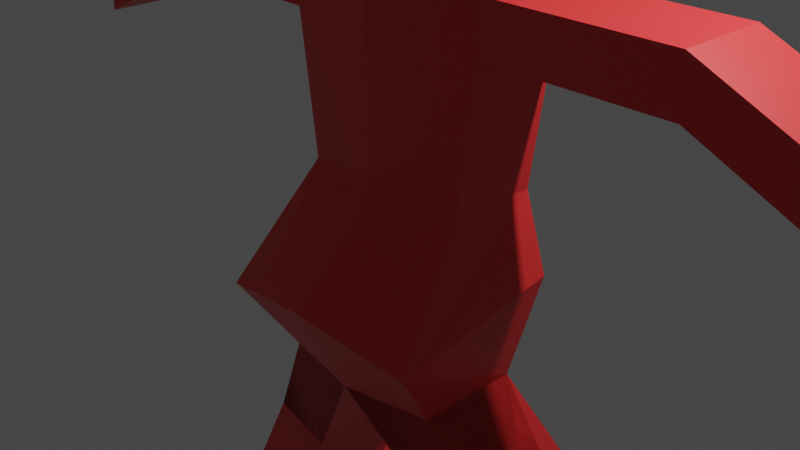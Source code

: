 # Source: character.blend  (saved by Blender 3.0.42; exported with 4.5.12 LTS)
import bpy
from mathutils import Matrix  # noqa: F401  (used for matrix-valued properties, if any)

bpy.ops.wm.read_factory_settings(use_empty=True)
scene = bpy.context.scene
scene.name = 'Scene'

# ---- collections
col_collection = bpy.data.collections.new('Collection'); scene.collection.children.link(col_collection)

# ---- materials (node trees are filled in below, after node groups)
mat_material = bpy.data.materials.new('Material')
mat_material.alpha_threshold = 0.0
mat_material.use_transparent_shadow = False
mat_material.line_color = (0.0, 0.0, 0.0, 1.0)

# ---- material node trees
mat_material.use_nodes = True; mat_material.node_tree.nodes.clear()
_N = mat_material.node_tree.nodes; _L = mat_material.node_tree.links
n0 = _N.new('ShaderNodeOutputMaterial'); n0.name = 'Material Output'; n0.location = (300, 300)
n1 = _N.new('ShaderNodeBsdfPrincipled'); n1.name = 'Principled BSDF'; n1.location = (10, 300)
n1.distribution = 'GGX'
n1.subsurface_method = 'RANDOM_WALK_SKIN'
n1.inputs[0].default_value = (0.8, 0.03429, 0.03429, 1.0)
n1.inputs[2].default_value = 0.4
n1.inputs[3].default_value = 1.45
n1.inputs[27].default_value = (0.0, 0.0, 0.0, 1.0)
n1.inputs[28].default_value = 1.0
_L.new(n1.outputs[0], n0.inputs[0])
n0.is_active_output = True

# ---- world
world_world = bpy.data.worlds.new('World'); scene.world = world_world
world_world.use_nodes = True; world_world.node_tree.nodes.clear()
_N = world_world.node_tree.nodes; _L = world_world.node_tree.links
n0 = _N.new('ShaderNodeOutputWorld'); n0.name = 'World Output'; n0.location = (300, 300)
n1 = _N.new('ShaderNodeBackground'); n1.name = 'Background'; n1.location = (10, 300)
n1.inputs[0].default_value = (0.05088, 0.05088, 0.05088, 1.0)
_L.new(n1.outputs[0], n0.inputs[0])
n0.is_active_output = True
world_world.color = (0.05088, 0.05088, 0.05088)
world_world.use_sun_shadow = False
world_world.sun_shadow_jitter_overblur = 0.0

# ---- cameras
cam_camera = bpy.data.cameras.new('Camera')
cam_camera.clip_end = 100.0
cam_camera.ortho_scale = 7.314

# ---- lights
light_light = bpy.data.lights.new('Light', 'POINT')
light_light.transmission_factor = 0.0
light_light.energy = 1000.0
light_light.shadow_soft_size = 0.1
light_light.shadow_maximum_resolution = 0.006
light_light.use_absolute_resolution = True

# ---- meshes
me_cube = bpy.data.meshes.new('Cube')
me_cube.from_pydata([(0.9723, 0.5283, 0.5738), (0.6798, 0.5283, -0.01193), (0.9723, -0.4339, 0.5738), (0.6798, -1.348, -0.3769), (0.0, 0.7237, 0.5364), (0.0, 0.7237, -0.01193), (0.0, -0.6292, 0.5364), (0.0, -1.544, -0.3769), (0.9723, 0.5283, 0.5738), (0.6798, 0.5283, -0.01193), (0.9723, -0.4339, 0.5738), (0.6798, -1.348, -0.3769), (0.0, 0.7237, 0.5364), (0.0, 0.7237, -0.01193), (0.0, -0.6292, 0.5364), (0.0, -1.544, -0.3769), (0.0, 0.7237, -0.01193), (0.0, -1.544, -0.3769), (0.6798, 0.5283, -0.01193), (0.9723, 0.5283, 0.5738), (0.0, -0.6292, 0.5364), (0.9723, -0.4339, 0.5738), (0.6798, -1.348, -0.3769), (0.0, 0.7237, 0.5364), (0.9723, 0.5283, 0.5738), (1.24, 0.5283, -0.264), (0.0, -1.544, -0.3769), (0.0, -0.6292, 0.5364), (0.9723, -0.4339, 0.5738), (1.24, -1.348, -0.6289), (0.0, 0.7237, 0.5364), (0.0, 0.7237, -0.01193), (0.0, 0.567, -1.458), (0.0, -0.9771, -1.458), (0.967, 0.3717, -1.458), (0.967, 0.3717, -1.458), (0.0, -0.9771, -1.458), (0.967, -0.7818, -1.458), (0.967, -0.7818, -1.458), (0.967, -0.7818, -1.458), (0.0, -0.9771, -1.458), (0.967, 0.3717, -1.458), (0.0, -0.9771, -1.458), (0.0, 0.567, -1.458), (0.967, 0.3717, -1.458), (0.967, -0.7818, -1.458), (0.6798, -1.348, -0.3769), (0.0, 0.567, -1.458), (0.0, 0.567, -1.458), (0.6798, -1.348, -0.3769), (0.6798, 0.5283, -0.01193), (0.6798, 0.5283, -0.01193), (1.082, -0.4455, -3.077), (2.049, -0.2502, -3.077), (1.082, 1.121, -3.077), (1.082, -0.4455, -3.077), (2.049, 0.9259, -3.077), (2.049, -0.2502, -3.077), (2.049, 0.4128, -3.077), (1.082, 0.6081, -3.077), (0.0, 0.7237, 2.093), (0.0, 0.7237, 2.093), (1.179, -0.4339, 2.089), (0.0, -0.6292, 2.093), (1.179, 0.5283, 2.089), (0.0, 0.7237, 2.093), (0.0, -0.6292, 2.093), (0.9302, -0.4339, 2.131), (0.9302, 0.5283, 2.131), (0.0, -0.6292, 2.093), (0.9302, 0.5283, 2.131), (0.0, 0.7237, 2.093), (0.0, -0.6292, 2.093), (0.9302, -0.4339, 2.131), (0.0, 0.7237, 2.641), (0.0, 0.7237, 2.641), (1.157, -0.4339, 2.637), (0.0, -0.6292, 2.641), (1.157, 0.5283, 2.637), (0.0, 0.7237, 2.641), (0.0, -0.6292, 2.641), (0.9081, -0.4339, 2.679), (0.9081, 0.5283, 2.679), (0.0, -0.6292, 2.641), (0.9081, 0.5283, 2.679), (0.0, 0.7237, 2.641), (0.0, -0.6292, 2.641), (0.9081, -0.4339, 2.679), (0.0, 0.7237, 2.691), (0.0, 0.7237, 2.691), (0.5074, -0.4339, 2.728), (0.0, -0.6292, 2.691), (0.5074, 0.5283, 2.728), (0.0, 0.7237, 2.691), (0.0, -0.6292, 2.691), (0.8947, -0.4339, 2.728), (0.8947, 0.5283, 2.728), (0.0, -0.6292, 2.691), (0.8947, 0.5283, 2.728), (0.0, 0.7237, 2.691), (0.0, -0.6292, 2.691), (0.8947, -0.4339, 2.728), (3.116, 0.5282, 2.089), (3.116, -0.434, 2.089), (3.094, 0.5282, 2.637), (3.094, -0.434, 2.637), (1.512, 0.6391, -4.37), (1.512, -0.7137, -4.37), (2.479, -0.5184, -4.37), (2.479, 0.4438, -4.37), (4.769, 0.5282, 1.323), (4.769, -0.434, 1.323), (4.747, 0.5282, 1.871), (4.747, -0.434, 1.871), (0.4853, -0.4339, 2.945), (0.0, -0.6292, 2.908), (0.4853, 0.5283, 2.945), (0.0, 0.7237, 2.908), (0.9221, -0.4339, 3.417), (0.0, -0.6292, 3.379), (0.9221, 0.5283, 3.417), (0.0, 0.7237, 3.379), (0.889, -0.4339, 4.229), (0.0, -0.6292, 4.573), (0.889, 0.5283, 4.229), (0.0, 0.7237, 4.573), (1.512, 0.6391, -4.837), (1.512, -0.7137, -4.837), (2.479, -0.5184, -4.837), (2.479, 0.4438, -4.837), (2.34, 1.146, -4.37), (1.373, 1.342, -4.37), (2.34, 1.146, -4.837), (1.373, 1.342, -4.837), (-0.9723, 0.5283, 0.5738), (-0.6798, 0.5283, -0.01193), (-0.9723, -0.4339, 0.5738), (-0.6798, -1.348, -0.3769), (-0.9723, 0.5283, 0.5738), (-0.6798, 0.5283, -0.01193), (-0.9723, -0.4339, 0.5738), (-0.6798, -1.348, -0.3769), (-0.6798, 0.5283, -0.01193), (-0.9723, 0.5283, 0.5738), (-0.9723, -0.4339, 0.5738), (-0.6798, -1.348, -0.3769), (-0.9723, 0.5283, 0.5738), (-1.24, 0.5283, -0.264), (-0.9723, -0.4339, 0.5738), (-1.24, -1.348, -0.6289), (-0.967, 0.3717, -1.458), (-0.967, 0.3717, -1.458), (-0.967, -0.7818, -1.458), (-0.967, -0.7818, -1.458), (-0.967, -0.7818, -1.458), (-0.967, 0.3717, -1.458), (-0.967, 0.3717, -1.458), (-0.967, -0.7818, -1.458), (-0.6798, -1.348, -0.3769), (-0.6798, -1.348, -0.3769), (-0.6798, 0.5283, -0.01193), (-0.6798, 0.5283, -0.01193), (-1.082, -0.4455, -3.077), (-2.049, -0.2502, -3.077), (-1.082, 1.121, -3.077), (-1.082, -0.4455, -3.077), (-2.049, 0.9259, -3.077), (-2.049, -0.2502, -3.077), (-2.049, 0.4128, -3.077), (-1.082, 0.6081, -3.077), (-1.179, -0.4339, 2.089), (-1.179, 0.5283, 2.089), (-0.9302, -0.4339, 2.131), (-0.9302, 0.5283, 2.131), (-0.9302, 0.5283, 2.131), (-0.9302, -0.4339, 2.131), (-1.157, -0.4339, 2.637), (-1.157, 0.5283, 2.637), (-0.9081, -0.4339, 2.679), (-0.9081, 0.5283, 2.679), (-0.9081, 0.5283, 2.679), (-0.9081, -0.4339, 2.679), (-0.5074, -0.4339, 2.728), (-0.5074, 0.5283, 2.728), (-0.8947, -0.4339, 2.728), (-0.8947, 0.5283, 2.728), (-0.8947, 0.5283, 2.728), (-0.8947, -0.4339, 2.728), (-3.116, 0.5282, 2.089), (-3.116, -0.434, 2.089), (-3.094, 0.5282, 2.637), (-3.094, -0.434, 2.637), (-1.512, 0.6391, -4.37), (-1.512, -0.7137, -4.37), (-2.479, -0.5184, -4.37), (-2.479, 0.4438, -4.37), (-4.769, 0.5282, 1.323), (-4.769, -0.434, 1.323), (-4.747, 0.5282, 1.871), (-4.747, -0.434, 1.871), (-0.4853, -0.4339, 2.945), (-0.4853, 0.5283, 2.945), (-0.9221, -0.4339, 3.417), (-0.9221, 0.5283, 3.417), (-0.889, -0.4339, 4.229), (-0.889, 0.5283, 4.229), (-1.512, 0.6391, -4.837), (-1.512, -0.7137, -4.837), (-2.479, -0.5184, -4.837), (-2.479, 0.4438, -4.837), (-2.34, 1.146, -4.37), (-1.373, 1.342, -4.37), (-2.34, 1.146, -4.837), (-1.373, 1.342, -4.837)], [(68, 70), (67, 73), (82, 84), (81, 87), (96, 98), (95, 101), (173, 174), (172, 175), (179, 180), (178, 181), (185, 186), (184, 187)], [(3, 2, 6, 7), (0, 1, 18, 19), (1, 0, 2, 3), (5, 4, 0, 1), (7, 6, 14, 15), (11, 15, 26, 29), (3, 2, 10, 11), (1, 0, 8, 9), (5, 1, 18, 16), (4, 5, 13, 12), (32, 34, 44, 43), (29, 26, 42, 45), (45, 41, 35, 37), (11, 9, 25, 29), (13, 5, 16, 31), (6, 7, 17, 20), (15, 7, 17, 26), (2, 3, 22, 21), (9, 8, 24, 25), (5, 4, 23, 16), (15, 14, 27, 26), (11, 10, 28, 29), (9, 1, 18, 25), (12, 13, 31, 30), (29, 45, 37, 49), (33, 38, 45, 42), (34, 38, 45, 41), (29, 25, 41, 45), (26, 17, 33, 42), (47, 32, 43, 48), (16, 18, 34, 32), (25, 18, 34, 41), (45, 42, 40, 37), (38, 33, 36, 39), (31, 16, 32, 47), (34, 18, 51, 44), (22, 38, 39, 46), (34, 38, 39, 44), (42, 33, 36, 40), (25, 41, 35, 50), (56, 57, 108, 109), (36, 43, 54, 55), (43, 44, 56, 54), (39, 36, 55, 57), (44, 39, 57, 56), (37, 40, 52, 53), (48, 43, 54, 59), (37, 35, 58, 53), (40, 36, 55, 52), (78, 76, 105, 104), (4, 12, 61, 65), (23, 4, 65, 71), (14, 6, 63, 66), (27, 14, 66, 72), (6, 2, 62, 63), (2, 0, 64, 62), (12, 30, 60, 61), (6, 20, 69, 63), (79, 75, 89, 93), (63, 69, 83, 77), (66, 63, 77, 80), (71, 65, 79, 85), (72, 66, 80, 86), (61, 60, 74, 75), (65, 61, 75, 79), (63, 62, 76, 77), (91, 90, 114, 115), (77, 76, 90, 91), (76, 78, 92, 90), (77, 83, 97, 91), (78, 79, 93, 92), (80, 77, 91, 94), (85, 79, 93, 99), (86, 80, 94, 100), (75, 74, 88, 89), (102, 104, 112, 110), (62, 64, 102, 103), (64, 78, 104, 102), (76, 62, 103, 105), (108, 107, 127, 128), (54, 56, 109, 106), (57, 55, 107, 108), (55, 54, 106, 107), (111, 110, 112, 113), (103, 102, 110, 111), (105, 103, 111, 113), (104, 105, 113, 112), (114, 116, 120, 118), (92, 93, 117, 116), (90, 92, 116, 114), (120, 121, 125, 124), (115, 114, 118, 119), (116, 117, 121, 120), (124, 125, 123, 122), (118, 120, 124, 122), (119, 118, 122, 123), (78, 64, 79), (64, 0, 79), (0, 4, 79), (24, 29, 25), (29, 28, 24), (126, 129, 128, 127), (107, 106, 126, 127), (126, 106, 131, 133), (109, 108, 128, 129), (131, 130, 132, 133), (109, 129, 132, 130), (106, 109, 130, 131), (129, 126, 133, 132), (137, 7, 6, 136), (134, 143, 142, 135), (135, 137, 136, 134), (5, 135, 134, 4), (141, 149, 26, 15), (137, 141, 140, 136), (135, 139, 138, 134), (5, 16, 142, 135), (32, 43, 156, 150), (149, 157, 42, 26), (157, 152, 151, 155), (141, 149, 147, 139), (136, 144, 145, 137), (139, 147, 146, 138), (141, 149, 148, 140), (139, 147, 142, 135), (149, 159, 152, 157), (33, 42, 157, 153), (150, 155, 157, 153), (149, 157, 155, 147), (16, 32, 150, 142), (147, 155, 150, 142), (157, 152, 40, 42), (153, 154, 36, 33), (150, 156, 161, 142), (145, 158, 154, 153), (150, 156, 154, 153), (147, 160, 151, 155), (166, 195, 194, 167), (36, 165, 164, 43), (43, 164, 166, 156), (154, 167, 165, 36), (156, 166, 167, 154), (152, 163, 162, 40), (48, 169, 164, 43), (152, 163, 168, 151), (40, 162, 165, 36), (177, 190, 191, 176), (6, 63, 170, 136), (136, 170, 171, 134), (63, 77, 176, 170), (91, 115, 200, 182), (77, 91, 182, 176), (176, 182, 183, 177), (177, 183, 93, 79), (188, 196, 198, 190), (170, 189, 188, 171), (171, 188, 190, 177), (176, 191, 189, 170), (194, 208, 207, 193), (164, 192, 195, 166), (167, 194, 193, 165), (165, 193, 192, 164), (197, 199, 198, 196), (189, 197, 196, 188), (191, 199, 197, 189), (190, 198, 199, 191), (200, 202, 203, 201), (183, 201, 117, 93), (182, 200, 201, 183), (203, 205, 125, 121), (115, 119, 202, 200), (201, 203, 121, 117), (205, 204, 123, 125), (202, 204, 205, 203), (119, 123, 204, 202), (177, 79, 171), (171, 79, 134), (134, 79, 4), (146, 147, 149), (149, 146, 148), (206, 207, 208, 209), (193, 207, 206, 192), (206, 213, 211, 192), (195, 209, 208, 194), (211, 213, 212, 210), (195, 210, 212, 209), (192, 211, 210, 195), (209, 212, 213, 206)])
_uv = me_cube.uv_layers.new(name='UVMap')
_uv.uv.foreach_set('vector', [0.375, 0.75, 0.625, 0.75, 0.625, 1.0, 0.375, 1.0, 0.625, 0.5, 0.375, 0.5, 0.375, 0.5, 0.625, 0.5, 0.375, 0.5, 0.625, 0.5, 0.625, 0.75, 0.375, 0.75, 0.375, 0.25, 0.625, 0.25, 0.625, 0.5, 0.375, 0.5, 0.375, 1.0, 0.625, 1.0, 0.625, 1.0, 0.375, 1.0, 0.0, 0.0, 0.0, 0.0, 0.0, 0.0, 0.0, 0.0, 0.375, 0.75, 0.625, 0.75, 0.625, 0.75, 0.375, 0.75, 0.375, 0.5, 0.625, 0.5, 0.625, 0.5, 0.375, 0.5, 0.375, 0.25, 0.375, 0.5, 0.375, 0.5, 0.375, 0.25, 0.625, 0.25, 0.375, 0.25, 0.375, 0.25, 0.625, 0.25, 0.375, 0.25, 0.375, 0.5, 0.375, 0.5, 0.375, 0.25, 0.0, 0.0, 0.0, 0.0, 0.0, 0.0, 0.0, 0.0, 0.375, 0.75, 0.375, 0.5, 0.375, 0.5, 0.375, 0.75, 0.0, 0.0, 0.0, 0.0, 0.0, 0.0, 0.0, 0.0, 0.375, 0.25, 0.375, 0.25, 0.375, 0.25, 0.375, 0.25, 0.625, 1.0, 0.375, 1.0, 0.375, 1.0, 0.625, 1.0, 0.375, 1.0, 0.375, 1.0, 0.375, 1.0, 0.375, 1.0, 0.625, 0.75, 0.375, 0.75, 0.375, 0.75, 0.625, 0.75, 0.375, 0.5, 0.625, 0.5, 0.625, 0.5, 0.375, 0.5, 0.375, 0.25, 0.625, 0.25, 0.625, 0.25, 0.375, 0.25, 0.375, 1.0, 0.625, 1.0, 0.625, 1.0, 0.375, 1.0, 0.375, 0.75, 0.625, 0.75, 0.625, 0.75, 0.375, 0.75, 0.375, 0.5, 0.375, 0.5, 0.375, 0.5, 0.375, 0.5, 0.625, 0.25, 0.375, 0.25, 0.375, 0.25, 0.625, 0.25, 0.0, 0.0, 0.0, 0.0, 0.0, 0.0, 0.0, 0.0, 0.375, 1.0, 0.375, 0.75, 0.375, 0.75, 0.375, 1.0, 0.375, 0.5, 0.375, 0.75, 0.375, 0.75, 0.375, 0.5, 0.0, 0.0, 0.0, 0.0, 0.0, 0.0, 0.0, 0.0, 0.375, 1.0, 0.375, 1.0, 0.375, 1.0, 0.375, 1.0, 0.375, 0.25, 0.375, 0.25, 0.375, 0.25, 0.375, 0.25, 0.375, 0.25, 0.375, 0.5, 0.375, 0.5, 0.375, 0.25, 0.375, 0.5, 0.375, 0.5, 0.375, 0.5, 0.375, 0.5, 0.375, 0.75, 0.375, 1.0, 0.375, 1.0, 0.375, 0.75, 0.375, 0.75, 0.125, 0.75, 0.125, 0.75, 0.375, 0.75, 0.375, 0.25, 0.375, 0.25, 0.375, 0.25, 0.375, 0.25, 0.375, 0.5, 0.375, 0.5, 0.375, 0.5, 0.375, 0.5, 0.0, 0.0, 0.0, 0.0, 0.0, 0.0, 0.0, 0.0, 0.375, 0.5, 0.375, 0.75, 0.375, 0.75, 0.375, 0.5, 0.375, 1.0, 0.375, 1.0, 0.375, 1.0, 0.375, 1.0, 0.0, 0.0, 0.0, 0.0, 0.0, 0.0, 0.0, 0.0, 0.375, 0.5, 0.375, 0.75, 0.375, 0.75, 0.375, 0.5, 0.0, 0.0, 0.0, 0.0, 0.0, 0.0, 0.0, 0.0, 0.375, 0.25, 0.375, 0.5, 0.375, 0.5, 0.375, 0.25, 0.375, 0.75, 0.125, 0.75, 0.125, 0.75, 0.375, 0.75, 0.375, 0.5, 0.375, 0.75, 0.375, 0.75, 0.375, 0.5, 0.375, 0.75, 0.375, 1.0, 0.375, 1.0, 0.375, 0.75, 0.375, 0.25, 0.375, 0.25, 0.375, 0.25, 0.375, 0.25, 0.375, 0.75, 0.375, 0.5, 0.375, 0.5, 0.375, 0.75, 0.375, 1.0, 0.375, 1.0, 0.375, 1.0, 0.375, 1.0, 0.625, 0.5, 0.625, 0.75, 0.625, 0.75, 0.625, 0.5, 0.625, 0.25, 0.625, 0.25, 0.625, 0.25, 0.625, 0.25, 0.625, 0.25, 0.625, 0.25, 0.625, 0.25, 0.625, 0.25, 0.625, 1.0, 0.625, 1.0, 0.625, 1.0, 0.625, 1.0, 0.625, 1.0, 0.625, 1.0, 0.625, 1.0, 0.625, 1.0, 0.625, 1.0, 0.625, 0.75, 0.625, 0.75, 0.625, 1.0, 0.625, 0.75, 0.625, 0.5, 0.625, 0.5, 0.625, 0.75, 0.625, 0.25, 0.625, 0.25, 0.625, 0.25, 0.625, 0.25, 0.625, 1.0, 0.625, 1.0, 0.625, 1.0, 0.625, 1.0, 0.625, 0.25, 0.625, 0.25, 0.625, 0.25, 0.625, 0.25, 0.625, 1.0, 0.625, 1.0, 0.625, 1.0, 0.625, 1.0, 0.625, 1.0, 0.625, 1.0, 0.625, 1.0, 0.625, 1.0, 0.625, 0.25, 0.625, 0.25, 0.625, 0.25, 0.625, 0.25, 0.625, 1.0, 0.625, 1.0, 0.625, 1.0, 0.625, 1.0, 0.625, 0.25, 0.625, 0.25, 0.625, 0.25, 0.625, 0.25, 0.625, 0.25, 0.625, 0.25, 0.625, 0.25, 0.625, 0.25, 0.625, 1.0, 0.625, 0.75, 0.625, 0.75, 0.625, 1.0, 0.625, 1.0, 0.625, 0.75, 0.625, 0.75, 0.625, 1.0, 0.625, 1.0, 0.625, 0.75, 0.625, 0.75, 0.625, 1.0, 0.625, 0.75, 0.625, 0.5, 0.625, 0.5, 0.625, 0.75, 0.625, 1.0, 0.625, 1.0, 0.625, 1.0, 0.625, 1.0, 0.625, 0.5, 0.625, 0.25, 0.625, 0.25, 0.625, 0.5, 0.625, 1.0, 0.625, 1.0, 0.625, 1.0, 0.625, 1.0, 0.625, 0.25, 0.625, 0.25, 0.625, 0.25, 0.625, 0.25, 0.625, 1.0, 0.625, 1.0, 0.625, 1.0, 0.625, 1.0, 0.625, 0.25, 0.625, 0.25, 0.625, 0.25, 0.625, 0.25, 0.625, 0.5, 0.625, 0.5, 0.625, 0.5, 0.625, 0.5, 0.625, 0.75, 0.625, 0.5, 0.625, 0.5, 0.625, 0.75, 0.625, 0.5, 0.625, 0.5, 0.625, 0.5, 0.625, 0.5, 0.625, 0.75, 0.625, 0.75, 0.625, 0.75, 0.625, 0.75, 0.375, 0.75, 0.125, 0.75, 0.125, 0.75, 0.375, 0.75, 0.375, 0.25, 0.375, 0.5, 0.375, 0.5, 0.375, 0.25, 0.375, 0.75, 0.125, 0.75, 0.125, 0.75, 0.375, 0.75, 0.0, 0.0, 0.0, 0.0, 0.0, 0.0, 0.0, 0.0, 0.625, 0.75, 0.625, 0.5, 0.625, 0.5, 0.625, 0.75, 0.625, 0.75, 0.625, 0.5, 0.625, 0.5, 0.625, 0.75, 0.625, 0.75, 0.625, 0.75, 0.625, 0.75, 0.625, 0.75, 0.625, 0.5, 0.625, 0.75, 0.625, 0.75, 0.625, 0.5, 0.625, 0.75, 0.625, 0.5, 0.625, 0.5, 0.625, 0.75, 0.625, 0.5, 0.625, 0.25, 0.625, 0.25, 0.625, 0.5, 0.625, 0.75, 0.625, 0.5, 0.625, 0.5, 0.625, 0.75, 0.625, 0.5, 0.625, 0.25, 0.625, 0.25, 0.625, 0.5, 0.625, 1.0, 0.625, 0.75, 0.625, 0.75, 0.625, 1.0, 0.625, 0.5, 0.625, 0.25, 0.625, 0.25, 0.625, 0.5, 0.625, 0.5, 0.875, 0.5, 0.875, 0.75, 0.625, 0.75, 0.625, 0.75, 0.625, 0.5, 0.625, 0.5, 0.625, 0.75, 0.625, 1.0, 0.625, 0.75, 0.625, 0.75, 0.625, 1.0, 0.625, 0.5, 0.625, 0.5, 0.625, 0.25, 0.625, 0.5, 0.625, 0.5, 0.625, 0.25, 0.625, 0.5, 0.625, 0.25, 0.625, 0.25, 0.625, 0.5, 0.0, 0.0, 0.0, 0.0, 0.0, 0.0, 0.625, 0.75, 0.625, 0.5, 0.125, 0.5, 0.375, 0.5, 0.375, 0.75, 0.125, 0.75, 0.0, 0.0, 0.0, 0.0, 0.0, 0.0, 0.0, 0.0, 0.0, 0.0, 0.0, 0.0, 0.0, 0.0, 0.0, 0.0, 0.375, 0.5, 0.375, 0.75, 0.375, 0.75, 0.375, 0.5, 0.375, 0.25, 0.375, 0.5, 0.375, 0.5, 0.375, 0.25, 0.375, 0.5, 0.375, 0.5, 0.375, 0.5, 0.375, 0.5, 0.375, 0.25, 0.375, 0.5, 0.375, 0.5, 0.375, 0.25, 0.375, 0.5, 0.125, 0.5, 0.125, 0.5, 0.375, 0.5, 0.375, 0.75, 0.375, 1.0, 0.625, 1.0, 0.625, 0.75, 0.625, 0.5, 0.625, 0.5, 0.375, 0.5, 0.375, 0.5, 0.375, 0.5, 0.375, 0.75, 0.625, 0.75, 0.625, 0.5, 0.375, 0.25, 0.375, 0.5, 0.625, 0.5, 0.625, 0.25, 0.0, 0.0, 0.0, 0.0, 0.0, 0.0, 0.0, 0.0, 0.375, 0.75, 0.375, 0.75, 0.625, 0.75, 0.625, 0.75, 0.375, 0.5, 0.375, 0.5, 0.625, 0.5, 0.625, 0.5, 0.375, 0.25, 0.375, 0.25, 0.375, 0.5, 0.375, 0.5, 0.375, 0.25, 0.375, 0.25, 0.375, 0.5, 0.375, 0.5, 0.0, 0.0, 0.0, 0.0, 0.0, 0.0, 0.0, 0.0, 0.375, 0.75, 0.375, 0.75, 0.375, 0.5, 0.375, 0.5, 0.0, 0.0, 0.0, 0.0, 0.0, 0.0, 0.0, 0.0, 0.625, 0.75, 0.625, 0.75, 0.375, 0.75, 0.375, 0.75, 0.375, 0.5, 0.375, 0.5, 0.625, 0.5, 0.625, 0.5, 0.375, 0.75, 0.375, 0.75, 0.625, 0.75, 0.625, 0.75, 0.375, 0.5, 0.375, 0.5, 0.375, 0.5, 0.375, 0.5, 0.0, 0.0, 0.0, 0.0, 0.0, 0.0, 0.0, 0.0, 0.375, 1.0, 0.375, 1.0, 0.375, 0.75, 0.375, 0.75, 0.375, 0.5, 0.375, 0.5, 0.375, 0.75, 0.375, 0.75, 0.0, 0.0, 0.0, 0.0, 0.0, 0.0, 0.0, 0.0, 0.375, 0.25, 0.375, 0.25, 0.375, 0.5, 0.375, 0.5, 0.375, 0.5, 0.375, 0.5, 0.375, 0.5, 0.375, 0.5, 0.375, 0.75, 0.375, 0.75, 0.375, 1.0, 0.375, 1.0, 0.375, 0.75, 0.375, 0.75, 0.125, 0.75, 0.125, 0.75, 0.375, 0.5, 0.375, 0.5, 0.375, 0.5, 0.375, 0.5, 0.0, 0.0, 0.0, 0.0, 0.0, 0.0, 0.0, 0.0, 0.375, 0.5, 0.375, 0.5, 0.375, 0.75, 0.375, 0.75, 0.0, 0.0, 0.0, 0.0, 0.0, 0.0, 0.0, 0.0, 0.375, 0.5, 0.375, 0.5, 0.375, 0.75, 0.375, 0.75, 0.0, 0.0, 0.0, 0.0, 0.0, 0.0, 0.0, 0.0, 0.375, 0.25, 0.375, 0.25, 0.375, 0.5, 0.375, 0.5, 0.375, 0.75, 0.375, 0.75, 0.125, 0.75, 0.125, 0.75, 0.375, 0.5, 0.375, 0.5, 0.375, 0.75, 0.375, 0.75, 0.375, 0.75, 0.375, 0.75, 0.375, 1.0, 0.375, 1.0, 0.375, 0.25, 0.375, 0.25, 0.375, 0.25, 0.375, 0.25, 0.375, 0.75, 0.375, 0.75, 0.375, 0.5, 0.375, 0.5, 0.375, 1.0, 0.375, 1.0, 0.375, 1.0, 0.375, 1.0, 0.625, 0.5, 0.625, 0.5, 0.625, 0.75, 0.625, 0.75, 0.625, 1.0, 0.625, 1.0, 0.625, 0.75, 0.625, 0.75, 0.625, 0.75, 0.625, 0.75, 0.625, 0.5, 0.625, 0.5, 0.625, 1.0, 0.625, 1.0, 0.625, 0.75, 0.625, 0.75, 0.625, 1.0, 0.625, 1.0, 0.625, 0.75, 0.625, 0.75, 0.625, 1.0, 0.625, 1.0, 0.625, 0.75, 0.625, 0.75, 0.625, 0.75, 0.625, 0.75, 0.625, 0.5, 0.625, 0.5, 0.625, 0.5, 0.625, 0.5, 0.625, 0.25, 0.625, 0.25, 0.625, 0.5, 0.625, 0.5, 0.625, 0.5, 0.625, 0.5, 0.625, 0.75, 0.625, 0.75, 0.625, 0.5, 0.625, 0.5, 0.625, 0.5, 0.625, 0.5, 0.625, 0.5, 0.625, 0.5, 0.625, 0.75, 0.625, 0.75, 0.625, 0.75, 0.625, 0.75, 0.375, 0.75, 0.375, 0.75, 0.125, 0.75, 0.125, 0.75, 0.375, 0.25, 0.375, 0.25, 0.375, 0.5, 0.375, 0.5, 0.375, 0.75, 0.375, 0.75, 0.125, 0.75, 0.125, 0.75, 0.0, 0.0, 0.0, 0.0, 0.0, 0.0, 0.0, 0.0, 0.625, 0.75, 0.625, 0.75, 0.625, 0.5, 0.625, 0.5, 0.625, 0.75, 0.625, 0.75, 0.625, 0.5, 0.625, 0.5, 0.625, 0.75, 0.625, 0.75, 0.625, 0.75, 0.625, 0.75, 0.625, 0.5, 0.625, 0.5, 0.625, 0.75, 0.625, 0.75, 0.625, 0.75, 0.625, 0.75, 0.625, 0.5, 0.625, 0.5, 0.625, 0.5, 0.625, 0.5, 0.625, 0.25, 0.625, 0.25, 0.625, 0.75, 0.625, 0.75, 0.625, 0.5, 0.625, 0.5, 0.625, 0.5, 0.625, 0.5, 0.625, 0.25, 0.625, 0.25, 0.625, 1.0, 0.625, 1.0, 0.625, 0.75, 0.625, 0.75, 0.625, 0.5, 0.625, 0.5, 0.625, 0.25, 0.625, 0.25, 0.625, 0.5, 0.625, 0.75, 0.875, 0.75, 0.875, 0.5, 0.625, 0.75, 0.625, 0.75, 0.625, 0.5, 0.625, 0.5, 0.625, 1.0, 0.625, 1.0, 0.625, 0.75, 0.625, 0.75, 0.625, 0.5, 0.625, 0.25, 0.625, 0.5, 0.625, 0.5, 0.625, 0.25, 0.625, 0.5, 0.625, 0.5, 0.625, 0.25, 0.625, 0.25, 0.625, 0.5, 0.0, 0.0, 0.0, 0.0, 0.0, 0.0, 0.625, 0.5, 0.625, 0.75, 0.125, 0.5, 0.125, 0.75, 0.375, 0.75, 0.375, 0.5, 0.0, 0.0, 0.0, 0.0, 0.0, 0.0, 0.0, 0.0, 0.0, 0.0, 0.0, 0.0, 0.0, 0.0, 0.0, 0.0, 0.375, 0.5, 0.375, 0.5, 0.375, 0.75, 0.375, 0.75, 0.375, 0.25, 0.375, 0.25, 0.375, 0.5, 0.375, 0.5, 0.375, 0.5, 0.375, 0.5, 0.375, 0.5, 0.375, 0.5, 0.375, 0.25, 0.375, 0.25, 0.375, 0.5, 0.375, 0.5, 0.375, 0.5, 0.375, 0.5, 0.125, 0.5, 0.125, 0.5])
me_cube.materials.append(mat_material)
me_cube.use_remesh_preserve_volume = False
me_cube.use_remesh_preserve_attributes = False
me_cube.use_mirror_vertex_groups = False
me_cube.update()
arm_armature = bpy.data.armatures.new('Armature')  # bones are not reproduced

# ---- objects
ob_cube = bpy.data.objects.new('Cube', me_cube)
ob_light = bpy.data.objects.new('Light', light_light)
ob_camera = bpy.data.objects.new('Camera', cam_camera)
ob_actionmanidk = bpy.data.objects.new('ActionManIDK', arm_armature)

# ---- transforms, parenting, visibility, modifiers, constraints
ob_cube.parent = ob_actionmanidk
ob_cube.matrix_parent_inverse = Matrix(((0.4168, -0.0, 0.0, -0.08978), (-0.0, 0.4168, -0.0, 0.0), (0.0, -0.0, 0.4168, -0.0), (-0.0, 0.0, -0.0, 1.0)))
ob_cube.location = (0.242, 0.0, 0.0)
ob_cube.lock_rotations_4d = False
ob_cube.empty_display_type = 'ARROWS'
ob_cube.lineart.crease_threshold = 0.0
_vg = ob_cube.vertex_groups.new(name='Bone')
for _i, _w in zip([0, 1, 2, 3, 4, 5, 6, 7, 8, 9, 10, 11, 12, 13, 14, 16, 18, 19, 20, 21, 23, 24, 25, 26, 27, 28, 29, 30, 31, 34, 41, 45, 49, 50, 51, 60, 61, 62, 63, 64, 65, 66, 69, 71, 72, 77, 90, 91, 134, 135, 136, 137, 138, 139, 140, 141, 142, 143, 144, 146, 147, 148, 149, 150, 155, 157, 159, 160, 161, 170, 171, 182], [0.8197, 0.5973, 0.8387, 0.3489, 0.905, 0.563, 0.9529, 0.333, 1.0, 0.4858, 1.0, 0.2806, 1.0, 0.5, 1.0, 0.4864, 0.4773, 1.0, 1.0, 1.0, 1.0, 0.5654, 0.4814, 0.1782, 1.0, 0.4578, 0.2564, 1.0, 0.5, 0.01245, 0.1083, 0.09869, 0.2663, 0.5206, 0.5, 1.0, 1.0, 0.03993, 0.8324, 0.03055, 1.0, 1.0, 1.0, 1.0, 1.0, 0.1036, 0.003003, 0.0694, 0.8283, 0.5939, 0.8471, 0.3475, 1.0, 0.4944, 1.0, 0.2837, 0.4813, 1.0, 1.0, 0.5847, 0.4955, 0.4708, 0.2573, 0.02493, 0.1271, 0.09475, 0.2647, 0.5316, 0.5, 0.04015, 0.02628, 0.003285]): _vg.add([_i], _w, 'REPLACE')
_vg = ob_cube.vertex_groups.new(name='Bone.001')
for _i, _w in zip([63, 77, 79, 91, 92, 93, 115, 117, 121, 134, 135, 136, 141, 146, 148, 149, 159, 170, 171, 172, 173, 174, 175, 176, 177, 178, 179, 180, 181, 182, 183, 184, 185, 186, 187, 200, 201, 202, 203], [0.05722, 0.08077, 0.09087, 0.07942, 0.009349, 0.09642, 0.05824, 0.07316, 0.0108, 0.1314, 0.004014, 0.08979, 0.005101, 0.07029, 0.1141, 0.01674, 0.01867, 0.9289, 0.904, 1.0, 1.0, 1.0, 1.0, 0.9477, 0.9283, 1.0, 1.0, 1.0, 1.0, 0.547, 0.5321, 1.0, 1.0, 1.0, 1.0, 0.2114, 0.2299, 0.06694, 0.06737]): _vg.add([_i], _w, 'REPLACE')
_vg = ob_cube.vertex_groups.new(name='Bone.002')
for _i, _w in zip([177, 188, 189, 190, 191, 196, 197, 198, 199], [0.002541, 0.9806, 0.983, 0.9738, 0.9783, 0.9994, 0.9995, 0.9989, 0.9985]): _vg.add([_i], _w, 'REPLACE')
_vg = ob_cube.vertex_groups.new(name='Bone.003')
for _i, _w in zip([0, 1, 2, 11, 24, 28, 29, 49, 62, 63, 64, 67, 68, 70, 73, 76, 77, 78, 79, 81, 82, 84, 87, 90, 91, 92, 93, 95, 96, 98, 101, 102, 103, 104, 105, 113, 114, 115, 116, 117, 118, 120, 121, 183], [0.1386, 0.01067, 0.0957, 0.006271, 0.0718, 0.1139, 0.01815, 0.02081, 0.9309, 0.05751, 0.9016, 1.0, 1.0, 1.0, 1.0, 0.961, 0.08287, 0.9367, 0.09104, 1.0, 1.0, 1.0, 1.0, 0.5575, 0.08168, 0.5362, 0.09678, 1.0, 1.0, 1.0, 1.0, 0.09735, 0.07668, 0.458, 0.4719, 0.0001394, 0.2252, 0.06098, 0.2386, 0.07436, 0.07255, 0.07106, 0.01268, 0.009132]): _vg.add([_i], _w, 'REPLACE')
_vg = ob_cube.vertex_groups.new(name='Bone.004')
for _i, _w in zip([102, 103, 104, 105, 110, 111, 112, 113], [0.901, 0.9225, 0.5412, 0.5278, 0.9966, 1.008, 0.9874, 0.9749]): _vg.add([_i], _w, 'REPLACE')
_vg = ob_cube.vertex_groups.new(name='Bone.005')
for _i, _w in zip([63, 74, 75, 77, 79, 80, 83, 85, 86, 88, 89, 90, 91, 92, 93, 94, 97, 99, 100, 114, 115, 116, 117, 120, 121, 182, 183, 200, 201, 203], [0.01858, 1.0, 1.0, 0.5057, 0.6753, 1.0, 1.0, 1.0, 1.0, 1.0, 1.0, 0.1322, 0.4312, 0.1641, 0.5601, 1.0, 1.0, 1.0, 1.0, 0.07396, 0.1422, 0.0938, 0.2572, 0.01087, 0.04587, 0.1321, 0.1627, 0.07071, 0.09061, 0.008366]): _vg.add([_i], _w, 'REPLACE')
_vg = ob_cube.vertex_groups.new(name='Bone.006')
for _i, _w in zip([77, 78, 79, 90, 91, 92, 93, 114, 115, 116, 117, 118, 119, 120, 121, 122, 123, 124, 125, 176, 177, 182, 183, 200, 201, 202, 203, 204, 205], [0.227, 0.01507, 0.1227, 0.2573, 0.3378, 0.2577, 0.232, 0.6677, 0.7145, 0.64, 0.5874, 0.9032, 0.9479, 0.887, 0.8881, 0.9687, 0.986, 0.9598, 0.9763, 0.001026, 0.01448, 0.2647, 0.2607, 0.6846, 0.6515, 0.9104, 0.8919, 0.9706, 0.9615]): _vg.add([_i], _w, 'REPLACE')
_vg = ob_cube.vertex_groups.new(name='Bone.007')
for _i, _w in zip([0, 1, 2, 3, 4, 5, 6, 7, 9, 11, 13, 15, 16, 17, 18, 22, 24, 25, 26, 28, 29, 31, 32, 34, 36, 41, 42, 43, 45, 46, 47, 48, 49, 50, 51, 134, 135, 136, 137, 139, 141, 142, 145, 146, 147, 148, 149, 150, 155, 156, 157, 158, 159, 160, 161], [0.03688, 0.3718, 0.06294, 0.6303, 0.025, 0.4318, 0.02371, 0.6495, 0.3432, 0.2716, 0.5, 1.0, 0.4875, 1.0, 0.426, 1.0, 0.1875, 0.2428, 0.4622, 0.1822, 0.1837, 0.5, 0.3161, 0.05168, 0.04515, 0.05593, 0.03064, 0.3091, 0.06972, 1.0, 0.3333, 0.2766, 0.1909, 0.3171, 0.5, 0.03362, 0.3785, 0.06029, 0.6323, 0.3524, 0.2689, 0.4291, 1.0, 0.1837, 0.2441, 0.1783, 0.1795, 0.0605, 0.06364, 0.009066, 0.0647, 1.0, 0.1847, 0.3239, 0.5]): _vg.add([_i], _w, 'REPLACE')
_vg = ob_cube.vertex_groups.new(name='Bone.008')
for _i, _w in zip([11, 26, 28, 29, 32, 34, 36, 37, 40, 42, 43, 45, 47, 48, 49, 141, 148, 149, 150, 152, 156, 157, 159], [0.07054, 0.09706, 0.006192, 0.0694, 0.3036, 0.02164, 0.04515, 0.09914, 0.5932, 0.4245, 0.3091, 0.07476, 0.3333, 0.2766, 0.06718, 0.06773, 0.002191, 0.06485, 0.03349, 0.08992, 0.009066, 0.06823, 0.06228]): _vg.add([_i], _w, 'REPLACE')
_vg = ob_cube.vertex_groups.new(name='Bone.012')
for _i, _w in zip([9, 11, 18, 24, 25, 26, 28, 29, 32, 34, 35, 36, 37, 38, 39, 40, 41, 42, 43, 44, 45, 48, 49, 50, 52, 53, 54, 55, 56, 57, 58, 59, 106, 107, 127, 131, 141, 152], [0.1196, 0.239, 0.07543, 0.1388, 0.2174, 0.07311, 0.1789, 0.3636, 0.01368, 0.8403, 0.9435, 0.08835, 0.8374, 1.0, 0.8762, 0.1943, 0.7906, 0.03145, 0.006661, 0.8759, 0.6581, 0.06374, 0.3356, 0.1145, 0.9764, 0.9775, 0.4888, 0.7777, 0.11, 0.1047, 0.9786, 0.6977, 0.05458, 0.05976, 0.001188, 0.01129, 0.02191, 0.00902]): _vg.add([_i], _w, 'REPLACE')
_vg = ob_cube.vertex_groups.new(name='Bone.013')
for _i, _w in zip([39, 44, 54, 55, 56, 57, 59, 106, 107, 108, 109, 126, 127, 128, 129, 130, 131, 132, 133], [0.00609, 0.04581, 0.4912, 0.1946, 0.9137, 0.8928, 0.2564, 0.9436, 0.9381, 0.9872, 0.9998, 0.9782, 0.9735, 0.992, 0.9951, 0.9836, 0.9685, 0.9885, 0.9769]): _vg.add([_i], _w, 'REPLACE')
_vg = ob_cube.vertex_groups.new(name='Bone.009')
for _i, _w in zip([11, 26, 29, 32, 33, 34, 36, 39, 42, 43, 44, 45, 47, 48, 49, 141, 148, 149, 150, 154, 156, 157, 159, 168], [0.06299, 0.0947, 0.05752, 0.3036, 1.0, 0.02136, 0.736, 0.07404, 0.4241, 0.3281, 0.004779, 0.07102, 0.3333, 0.2758, 0.05977, 0.06564, 0.0001926, 0.06252, 0.03337, 0.06475, 0.01857, 0.06749, 0.0742, 0.01377]): _vg.add([_i], _w, 'REPLACE')
_vg = ob_cube.vertex_groups.new(name='Bone.010')
for _i, _w in zip([11, 26, 29, 32, 36, 37, 40, 42, 43, 48, 49, 139, 141, 142, 146, 147, 148, 149, 150, 151, 152, 153, 154, 155, 156, 157, 159, 160, 162, 163, 164, 165, 166, 167, 168, 169, 192, 193, 206, 207, 211, 213], [0.03599, 0.07631, 0.01605, 0.01152, 0.08504, 0.01701, 0.1987, 0.03505, 0.01065, 0.07575, 0.03507, 0.1071, 0.2463, 0.06927, 0.1279, 0.2052, 0.1741, 0.3776, 0.8125, 0.9392, 0.852, 1.0, 0.8944, 0.7619, 0.8469, 0.6824, 0.3558, 0.1012, 0.9777, 0.9622, 0.776, 0.8508, 0.1853, 0.1092, 0.9476, 0.8367, 0.07896, 0.07031, 0.01001, 0.01368, 0.03821, 0.01465]): _vg.add([_i], _w, 'REPLACE')
_vg = ob_cube.vertex_groups.new(name='Bone.011')
for _i, _w in zip([156, 164, 165, 166, 167, 169, 192, 193, 194, 195, 206, 207, 208, 209, 210, 211, 212, 213], [0.0568, 0.1856, 0.1276, 0.8402, 0.8889, 0.1039, 0.918, 0.9278, 0.9885, 0.9999, 0.969, 0.9673, 0.9919, 0.9941, 0.9765, 0.9544, 0.9839, 0.9666]): _vg.add([_i], _w, 'REPLACE')
_m = ob_cube.modifiers.new('Armature', 'ARMATURE')
_m.object = ob_actionmanidk
ob_light.location = (4.076, 1.005, 5.904)
ob_light.rotation_euler = (0.6503, 0.05522, 1.866)
ob_light.lock_rotations_4d = False
ob_light.empty_display_type = 'ARROWS'
ob_light.color = (0.0, 0.0, 0.0, 0.0)
ob_light.lineart.crease_threshold = 0.0
ob_camera.location = (7.359, -6.926, 4.958)
ob_camera.rotation_euler = (1.109, 0.0, 0.8149)
ob_camera.lock_rotations_4d = False
ob_camera.empty_display_type = 'ARROWS'
ob_camera.color = (0.0, 0.0, 0.0, 0.0)
ob_camera.display_type = 'WIRE'
ob_camera.lineart.crease_threshold = 0.0
ob_actionmanidk.location = (0.2154, 0.0, 0.0)
ob_actionmanidk.scale = (2.399, 2.399, 2.399)

# ---- collection membership
col_collection.objects.link(ob_cube)
col_collection.objects.link(ob_light)
col_collection.objects.link(ob_camera)
col_collection.objects.link(ob_actionmanidk)

# ---- scene / render settings (as saved in the file)
scene.camera = ob_camera
scene.frame_start = 0; scene.frame_end = 18; scene.frame_set(10)
scene.render.engine = 'BLENDER_EEVEE_NEXT'
scene.render.fps = 30
scene.cycles.sampling_pattern = 'TABULATED_SOBOL'
scene.cycles.use_light_tree = False
scene.view_settings.view_transform = 'Filmic'
scene.unit_settings.scale_length = 0.01
bpy.context.view_layer.update()

